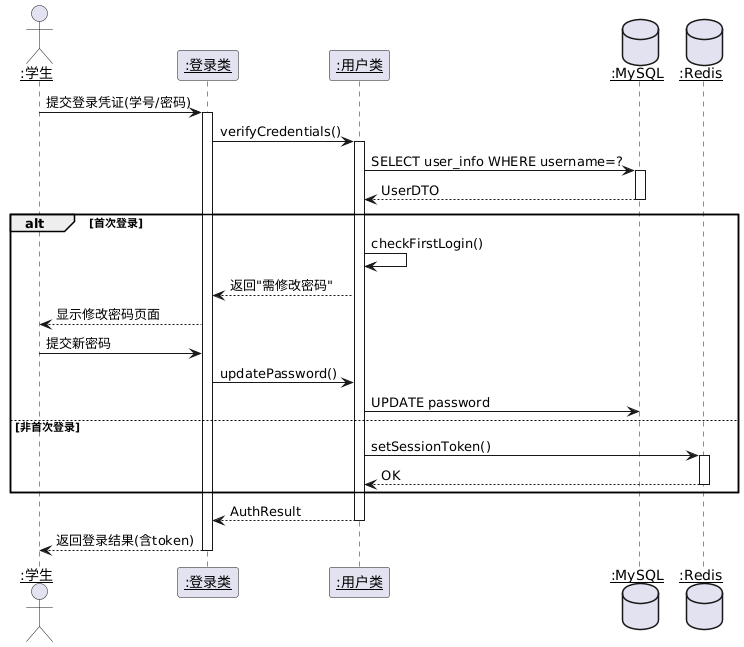

The diagram above was rendered by PlantUML. Its source (embedded in the PNG):
@startuml
actor "<u>:学生</u>" as user
participant "<u>:登录类</u>" as login
participant "<u>:用户类</u>" as userClass
database "<u>:MySQL</u>" as db
database "<u>:Redis</u>" as cache

user -> login : 提交登录凭证(学号/密码)
activate login
login -> userClass : verifyCredentials()
activate userClass
userClass -> db : SELECT user_info WHERE username=?
activate db
db --> userClass : UserDTO
deactivate db

alt 首次登录
    userClass -> userClass : checkFirstLogin()
    userClass --> login : 返回"需修改密码"
    login --> user : 显示修改密码页面
    user -> login : 提交新密码
    login -> userClass : updatePassword()
    userClass -> db : UPDATE password
else 非首次登录
    userClass -> cache : setSessionToken()
    activate cache
    cache --> userClass : OK
    deactivate cache
end
userClass --> login : AuthResult
deactivate userClass
login --> user : 返回登录结果(含token)
deactivate login
@enduml